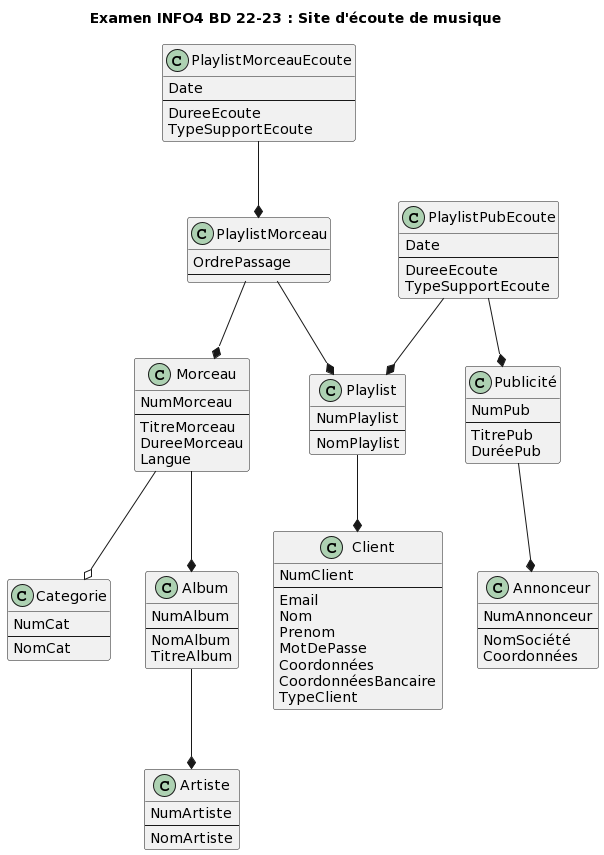

The diagram above was rendered by PlantUML. Its source (embedded in the PNG):
@startuml
title Examen INFO4 BD 22-23 : Site d'écoute de musique


class Client {
  NumClient
  --
  Email
  Nom
  Prenom
  MotDePasse
  Coordonnées
  CoordonnéesBancaire
  TypeClient
}


class Annonceur {
  NumAnnonceur
  --
  NomSociété
  Coordonnées
}

class Categorie {
  NumCat
  --
  NomCat
}

class Artiste {
  NumArtiste
  --
  NomArtiste
}

class Album {
  NumAlbum
  --
  NomAlbum
  TitreAlbum
}

class Morceau {
  NumMorceau
  --
  TitreMorceau
  DureeMorceau
  Langue
}

class Playlist {
  NumPlaylist
  --
  NomPlaylist
}

class PlaylistMorceau {
  OrdrePassage
  --
}

class PlaylistMorceauEcoute {
  Date
  --
  DureeEcoute
  TypeSupportEcoute
}

class PlaylistPubEcoute {
  Date
  --
  DureeEcoute
  TypeSupportEcoute
}

class Publicité {
  NumPub
  --
  TitrePub
  DuréePub
}

Album --* Artiste
Playlist --* Client
Publicité --* Annonceur
Morceau --* Album
Morceau --o Categorie
PlaylistMorceau --* Morceau
PlaylistMorceau --* Playlist
PlaylistMorceauEcoute --* PlaylistMorceau
PlaylistPubEcoute --* Playlist
PlaylistPubEcoute --* Publicité
@enduml